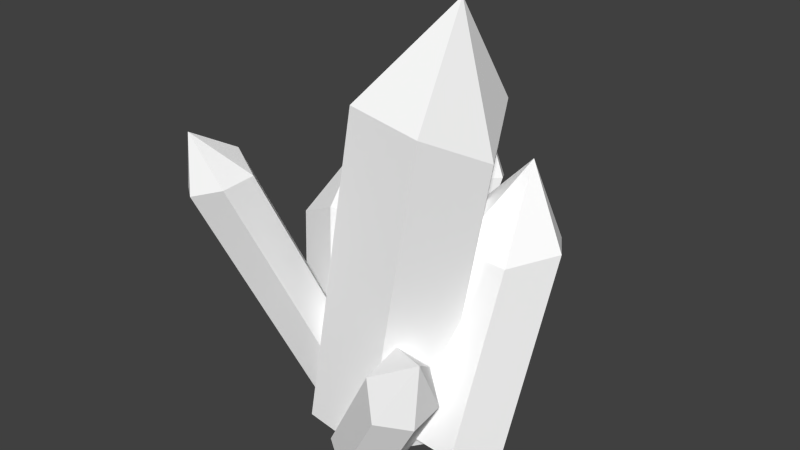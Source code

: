 # Source: quartz3.blend  (saved by Blender 2.71.0; exported with 4.5.12 LTS)
import bpy
from mathutils import Matrix  # noqa: F401  (used for matrix-valued properties, if any)

bpy.ops.wm.read_factory_settings(use_empty=True)
scene = bpy.context.scene
scene.name = 'Scene'

# ---- collections
col_collection_1 = bpy.data.collections.new('Collection 1'); scene.collection.children.link(col_collection_1)

# ---- materials (node trees are filled in below, after node groups)
mat_colobotmesh_mat_1 = bpy.data.materials.new('ColobotMesh_mat_1')
mat_colobotmesh_mat_1.alpha_threshold = 0.0
mat_colobotmesh_mat_1.use_transparent_shadow = False
mat_colobotmesh_mat_1.diffuse_color = (1.0, 1.0, 1.0, 1.0)
mat_colobotmesh_mat_1.specular_color = (0.0, 0.0, 0.0)
mat_colobotmesh_mat_1.roughness = 0.5

# ---- material node trees

# ---- world
world_world = bpy.data.worlds.new('World'); scene.world = world_world
world_world.color = (0.05088, 0.05088, 0.05088)
world_world.use_sun_shadow = False
world_world.sun_shadow_jitter_overblur = 0.0
world_world.cycles.sampling_method = 'MANUAL'
world_world.cycles.sample_map_resolution = 256

# ---- meshes
me_colobotmesh = bpy.data.meshes.new('ColobotMesh_')
me_colobotmesh.from_pydata([(0.3714, 17.78, -3.933), (3.565, -2.765, -0.05755), (1.361, -2.376, 3.818), (-3.046, -1.599, 3.818), (-1.807, 18.31, -0.05755), (0.6663, 19.45, 3.818), (4.733, 25.0, -0.05755), (5.073, 18.67, -3.933), (2.879, -2.582, -3.449), (6.156, -2.869, -3.449), (8.966, 10.37, -4.099), (2.367, -3.991, 4.032), (0.6996, -3.236, 5.294), (4.05, 2.478, 6.302), (3.052, 4.761, 5.576), (-0.9678, -2.095, 4.367), (6.229, 6.556, 4.909), (-6.331, 15.72, 5.304), (0.6996, -2.464, 0.9155), (6.103, 2.767, 2.967), (6.103, 2.381, 5.156), (2.367, -3.605, 1.843), (-4.533, 14.75, 5.957), (5.073, 18.67, 3.818), (6.982, 16.62, -0.05755), (-5.249, -1.21, -0.05755), (-3.046, -1.599, -3.933), (-2.672, 11.29, -9.454), (-2.959, -1.388, -1.627), (-1.738, 9.785, -10.67), (-3.958, -2.043, -3.239), (1.304, -1.704, -0.6961), (-2.997, -1.171, -1.467), (-6.331, 14.03, 8.941), (-2.997, -2.02, 0.3521), (-4.728, -2.581, 1.197), (-4.6, 14.59, 8.096), (-8.002, 13.68, 7.675), (-6.95, 17.38, 8.188), (-0.5253, 13.79, -10.2), (1.361, -2.376, -3.933), (-8.395, -2.502, -3.443), (-9.02, 7.438, -4.461), (6.18, 15.06, -5.095), (7.296, 10.15, -1.051), (4.009, 10.34, -1.023), (3.007, -1.112, 2.056), (2.411, 10.95, -4.099), (7.86, -2.277, -0.6961), (6.285, -1.399, 2.056), (3.88, 8.868, -6.528), (7.263, 9.781, -6.851), (-4.798, -1.902, 0.2066), (-7.66, -2.162, -0.5763), (3.473, 5.866, 3.513), (0.327, 10.31, -10.92), (-2.959, -2.857, -4.777), (1.327, 10.97, -9.307), (-0.9596, -3.015, -4.703), (-8.332, 8.534, -1.672), (-3.966, 6.593, -5.657), (-6.893, 7.359, -6.545), (-6.32, 12.46, -4.301), (-6.459, -2.294, 0.2241), (-6.459, -1.446, -1.595), (-7.996, 14.47, 5.829), (-4.728, -0.8847, -2.44), (0.03991, -2.36, -3.091), (-0.9596, -1.546, -1.553), (0.2663, 11.15, -7.475), (-1.738, 11.25, -7.522), (-5.54, 9.916, -1.004), (-6.268, -2.582, -5.527), (-3.405, -2.321, -4.744), (-3.342, 8.713, -2.973), (-2.67, -1.982, -1.877), (-0.9678, -1.709, 2.177), (4.719, 4.392, 2.125)], [], [(33, 35, 34), (19, 20, 21), (24, 23, 1), (23, 2, 1), (23, 5, 2), (5, 3, 2), (5, 4, 3), (4, 25, 3), (4, 0, 25), (0, 26, 25), (0, 7, 26), (7, 40, 26), (7, 24, 40), (24, 1, 40), (6, 23, 24), (6, 5, 23), (6, 4, 5), (6, 0, 4), (6, 7, 0), (6, 24, 7), (50, 51, 8), (51, 9, 8), (51, 10, 9), (10, 48, 9), (10, 44, 48), (44, 49, 48), (44, 45, 49), (45, 46, 49), (45, 47, 46), (47, 31, 46), (47, 50, 31), (50, 8, 31), (43, 51, 50), (43, 10, 51), (43, 44, 10), (43, 45, 44), (43, 47, 45), (43, 50, 47), (22, 36, 32), (36, 34, 32), (36, 33, 34), (33, 37, 35), (37, 63, 35), (37, 65, 63), (65, 64, 63), (65, 17, 64), (17, 66, 64), (17, 22, 66), (22, 32, 66), (38, 36, 22), (38, 33, 36), (38, 37, 33), (38, 65, 37), (38, 17, 65), (38, 22, 17), (77, 19, 18), (19, 21, 18), (20, 11, 21), (20, 13, 11), (13, 12, 11), (13, 14, 12), (14, 15, 12), (14, 54, 15), (54, 76, 15), (54, 77, 76), (77, 18, 76), (16, 19, 77), (16, 20, 19), (16, 13, 20), (16, 14, 13), (16, 54, 14), (16, 77, 54), (29, 55, 56), (55, 58, 56), (55, 57, 58), (57, 67, 58), (57, 69, 67), (69, 68, 67), (69, 70, 68), (70, 28, 68), (70, 27, 28), (27, 30, 28), (27, 29, 30), (29, 56, 30), (39, 55, 29), (39, 57, 55), (39, 69, 57), (39, 70, 69), (39, 27, 70), (39, 29, 27), (59, 42, 53), (42, 41, 53), (42, 61, 41), (61, 72, 41), (61, 60, 72), (60, 73, 72), (60, 74, 73), (74, 75, 73), (74, 71, 75), (71, 52, 75), (71, 59, 52), (59, 53, 52), (62, 42, 59), (62, 61, 42), (62, 60, 61), (62, 74, 60), (62, 71, 74), (62, 59, 71)])
_uv = me_colobotmesh.uv_layers.new(name='UV_1')
_uv.uv.foreach_set('vector', [0.7983, 0.9567, 0.7979, 0.752, 0.7669, 0.7589, 0.8603, 0.9937, 0.825, 0.9937, 0.8577, 0.866, 0.8438, 0.998, 0.8074, 0.9596, 0.752, 0.9293, 0.8074, 0.9596, 0.7979, 0.885, 0.752, 0.9293, 0.8074, 0.9596, 0.7916, 0.871, 0.7979, 0.885, 0.7916, 0.871, 0.7979, 0.7963, 0.7979, 0.885, 0.7916, 0.871, 0.7979, 0.8212, 0.7979, 0.7963, 0.7979, 0.8212, 0.752, 0.752, 0.7979, 0.7963, 0.7979, 0.8212, 0.8834, 0.865, 0.752, 0.752, 0.8834, 0.865, 0.8896, 0.7963, 0.752, 0.752, 0.8834, 0.865, 0.8801, 0.9596, 0.8896, 0.7963, 0.8801, 0.9596, 0.8896, 0.885, 0.8896, 0.7963, 0.8801, 0.9596, 0.8438, 0.998, 0.8896, 0.885, 0.8438, 0.998, 0.752, 0.9293, 0.8896, 0.885, 0.9355, 0.9528, 0.8074, 0.9596, 0.8438, 0.998, 0.9355, 0.9528, 0.7916, 0.871, 0.8074, 0.9596, 0.9355, 0.9528, 0.7979, 0.8212, 0.7916, 0.871, 0.9355, 0.9528, 0.8834, 0.865, 0.7979, 0.8212, 0.9355, 0.9528, 0.8801, 0.9596, 0.8834, 0.865, 0.9355, 0.9528, 0.8438, 0.998, 0.8801, 0.9596, 0.8711, 0.7609, 0.9105, 0.752, 0.8412, 0.846, 0.9105, 0.752, 0.933, 0.846, 0.8412, 0.846, 0.9105, 0.752, 0.9192, 0.828, 0.933, 0.846, 0.9192, 0.828, 0.933, 0.922, 0.933, 0.846, 0.9192, 0.828, 0.9339, 0.9122, 0.933, 0.922, 0.9339, 0.9122, 0.933, 0.998, 0.933, 0.922, 0.9339, 0.9122, 0.8421, 0.913, 0.933, 0.998, 0.8421, 0.913, 0.8412, 0.998, 0.933, 0.998, 0.8421, 0.913, 0.8547, 0.828, 0.8412, 0.998, 0.8547, 0.828, 0.8412, 0.922, 0.8412, 0.998, 0.8547, 0.828, 0.8711, 0.7609, 0.8412, 0.922, 0.8711, 0.7609, 0.8412, 0.846, 0.8412, 0.922, 0.7947, 0.8005, 0.9105, 0.752, 0.8711, 0.7609, 0.7947, 0.8005, 0.9192, 0.828, 0.9105, 0.752, 0.7947, 0.8005, 0.9339, 0.9122, 0.9192, 0.828, 0.7947, 0.8005, 0.8421, 0.913, 0.9339, 0.9122, 0.7947, 0.8005, 0.8547, 0.828, 0.8421, 0.913, 0.7947, 0.8005, 0.8711, 0.7609, 0.8547, 0.828, 0.9204, 0.9656, 0.7691, 0.9636, 0.9223, 0.7693, 0.7691, 0.9636, 0.7669, 0.7589, 0.9223, 0.7693, 0.7691, 0.9636, 0.7983, 0.9567, 0.7669, 0.7589, 0.7983, 0.9567, 0.8374, 0.9525, 0.7979, 0.752, 0.8374, 0.9525, 0.8305, 0.7555, 0.7979, 0.752, 0.8374, 0.9525, 0.861, 0.9622, 0.8305, 0.7555, 0.861, 0.9622, 0.8587, 0.7659, 0.8305, 0.7555, 0.861, 0.9622, 0.8867, 0.9776, 0.8587, 0.7659, 0.8867, 0.9776, 0.8896, 0.7729, 0.8587, 0.7659, 0.8867, 0.9776, 0.9204, 0.9656, 0.8896, 0.7729, 0.9204, 0.9656, 0.9223, 0.7693, 0.8896, 0.7729, 0.804, 0.998, 0.7691, 0.9636, 0.9204, 0.9656, 0.804, 0.998, 0.7983, 0.9567, 0.7691, 0.9636, 0.804, 0.998, 0.8374, 0.9525, 0.7983, 0.9567, 0.804, 0.998, 0.861, 0.9622, 0.8374, 0.9525, 0.804, 0.998, 0.8867, 0.9776, 0.861, 0.9622, 0.804, 0.998, 0.9204, 0.9656, 0.8867, 0.9776, 0.8917, 0.9464, 0.8603, 0.9937, 0.8947, 0.809, 0.8603, 0.9937, 0.8577, 0.866, 0.8947, 0.809, 0.825, 0.9937, 0.8447, 0.866, 0.8577, 0.866, 0.825, 0.9937, 0.798, 0.9235, 0.8447, 0.866, 0.798, 0.9235, 0.803, 0.809, 0.8447, 0.866, 0.798, 0.9235, 0.7693, 0.8894, 0.803, 0.809, 0.7693, 0.8894, 0.791, 0.752, 0.803, 0.809, 0.7693, 0.8894, 0.931, 0.9038, 0.791, 0.752, 0.931, 0.9038, 0.9067, 0.752, 0.791, 0.752, 0.931, 0.9038, 0.8917, 0.9464, 0.9067, 0.752, 0.8917, 0.9464, 0.8947, 0.809, 0.9067, 0.752, 0.7641, 0.998, 0.8603, 0.9937, 0.8917, 0.9464, 0.7641, 0.998, 0.825, 0.9937, 0.8603, 0.9937, 0.7641, 0.998, 0.798, 0.9235, 0.825, 0.9937, 0.7641, 0.998, 0.7693, 0.8894, 0.798, 0.9235, 0.7641, 0.998, 0.931, 0.9038, 0.7693, 0.8894, 0.7641, 0.998, 0.8917, 0.9464, 0.931, 0.9038, 0.8717, 0.7584, 0.9121, 0.752, 0.8519, 0.9133, 0.9121, 0.752, 0.9233, 0.9153, 0.8519, 0.9133, 0.9121, 0.752, 0.9309, 0.7943, 0.9233, 0.9153, 0.9309, 0.7943, 0.9332, 0.9576, 0.9233, 0.9153, 0.9309, 0.7943, 0.9352, 0.8424, 0.9332, 0.9576, 0.9352, 0.8424, 0.7602, 0.998, 0.9332, 0.9576, 0.9352, 0.8424, 0.8413, 0.8412, 0.7602, 0.998, 0.8413, 0.8412, 0.8315, 0.9961, 0.7602, 0.998, 0.8413, 0.8412, 0.8439, 0.7904, 0.8315, 0.9961, 0.8439, 0.7904, 0.8414, 0.9537, 0.8315, 0.9961, 0.8439, 0.7904, 0.8717, 0.7584, 0.8414, 0.9537, 0.8717, 0.7584, 0.8519, 0.9133, 0.8414, 0.9537, 0.7964, 0.7707, 0.9121, 0.752, 0.8717, 0.7584, 0.7964, 0.7707, 0.9309, 0.7943, 0.9121, 0.752, 0.7964, 0.7707, 0.9352, 0.8424, 0.9309, 0.7943, 0.7964, 0.7707, 0.8413, 0.8412, 0.9352, 0.8424, 0.7964, 0.7707, 0.8439, 0.7904, 0.8413, 0.8412, 0.7964, 0.7707, 0.8717, 0.7584, 0.8439, 0.7904, 0.8215, 0.9338, 0.8459, 0.9158, 0.8211, 0.7588, 0.8459, 0.9158, 0.8516, 0.7533, 0.8211, 0.7588, 0.8459, 0.9158, 0.8824, 0.9145, 0.8516, 0.7533, 0.8824, 0.9145, 0.8823, 0.752, 0.8516, 0.7533, 0.8824, 0.9145, 0.9258, 0.902, 0.8823, 0.752, 0.9258, 0.902, 0.9129, 0.7562, 0.8823, 0.752, 0.9258, 0.902, 0.7551, 0.9367, 0.9129, 0.7562, 0.7551, 0.9367, 0.7598, 0.7618, 0.9129, 0.7562, 0.7551, 0.9367, 0.7914, 0.9564, 0.7598, 0.7618, 0.7914, 0.9564, 0.7905, 0.7631, 0.7598, 0.7618, 0.7914, 0.9564, 0.8215, 0.9338, 0.7905, 0.7631, 0.8215, 0.9338, 0.8211, 0.7588, 0.7905, 0.7631, 0.752, 0.998, 0.8459, 0.9158, 0.8215, 0.9338, 0.752, 0.998, 0.8824, 0.9145, 0.8459, 0.9158, 0.752, 0.998, 0.9258, 0.902, 0.8824, 0.9145, 0.752, 0.998, 0.7551, 0.9367, 0.9258, 0.902, 0.752, 0.998, 0.7914, 0.9564, 0.7551, 0.9367, 0.752, 0.998, 0.8215, 0.9338, 0.7914, 0.9564])
me_colobotmesh.materials.append(mat_colobotmesh_mat_1)
me_colobotmesh.use_remesh_preserve_volume = False
me_colobotmesh.use_remesh_preserve_attributes = False
me_colobotmesh.use_mirror_vertex_groups = False
me_colobotmesh.update()

# ---- objects
ob_colobotmesh_1 = bpy.data.objects.new('ColobotMesh_1', me_colobotmesh)

# ---- transforms, parenting, visibility, modifiers, constraints
ob_colobotmesh_1.location = (0.0, 0.0, 0.0)
ob_colobotmesh_1.rotation_euler = (1.571, 0.0, 0.0)
ob_colobotmesh_1.lineart.crease_threshold = 0.0

# ---- collection membership
col_collection_1.objects.link(ob_colobotmesh_1)

# ---- scene / render settings (as saved in the file)
scene.frame_start = 1; scene.frame_end = 250; scene.frame_set(1)
scene.render.engine = 'BLENDER_EEVEE_NEXT'
scene.render.image_settings.color_depth = '16'
scene.render.resolution_percentage = 50
scene.render.dither_intensity = 0.0
scene.cycles.use_denoising = False
scene.cycles.samples = 10
scene.cycles.sampling_pattern = 'TABULATED_SOBOL'
scene.cycles.light_sampling_threshold = 0.0
scene.cycles.use_adaptive_sampling = False
scene.cycles.use_light_tree = False
scene.cycles.blur_glossy = 0.0
scene.cycles.volume_bounces = 1
scene.cycles.pixel_filter_type = 'GAUSSIAN'
scene.cycles.sample_clamp_indirect = 0.0
scene.view_settings.view_transform = 'Standard'
bpy.context.view_layer.update()

# ---- added for rendering (the .blend has no active camera and no usable light): camera, sun
cam_auto = bpy.data.cameras.new('AutoCamera')
cam_auto.lens = 50.0
cam_auto.sensor_width = 36.0
cam_auto.clip_end = 1000.0
ob_auto_camera = bpy.data.objects.new('AutoCamera', cam_auto)
scene.collection.objects.link(ob_auto_camera)
ob_auto_camera.location = (36.495, -42.8377, 39.7194)
ob_auto_camera.rotation_euler = (1.09748, -7.21219e-08, 0.694738)
scene.camera = ob_auto_camera
light_auto_sun = bpy.data.lights.new('AutoSun', 'SUN')
light_auto_sun.energy = 3.0
light_auto_sun.angle = 0.0523599
ob_auto_sun = bpy.data.objects.new('AutoSun', light_auto_sun)
scene.collection.objects.link(ob_auto_sun)
ob_auto_sun.rotation_euler = (0.872665, 0.174533, 0.523599)
bpy.context.view_layer.update()
